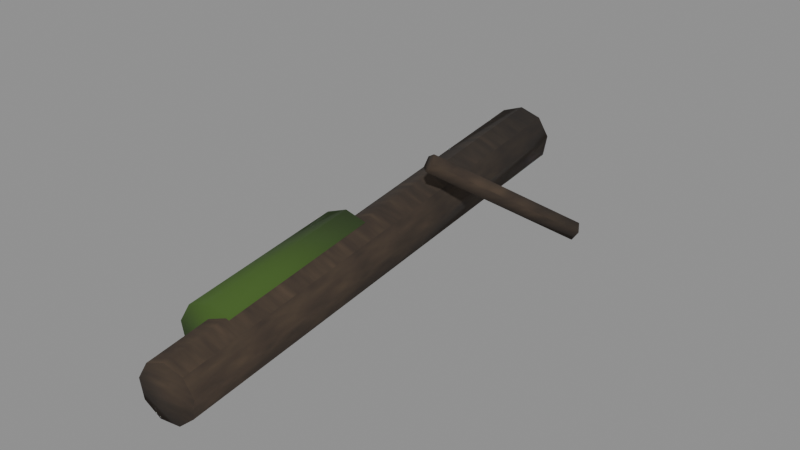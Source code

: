 # Source: fallen_log.blend  (saved by Blender 5.1.30; exported with 4.5.12 LTS)
import bpy
from mathutils import Matrix  # noqa: F401  (used for matrix-valued properties, if any)

bpy.ops.wm.read_factory_settings(use_empty=True)
scene = bpy.context.scene
scene.name = 'Scene'

# ---- images (referenced by path relative to the original .blend; pixels are not part of the script)
import os
ASSET_DIR = os.environ.get("B2B_ASSET_DIR", "")  # directory of the original .blend (textures are referenced by path, not embedded)
HERE = os.path.dirname(os.path.abspath(__file__))  # packed textures are extracted next to this script under _unpacked/

def load_image(name, relpath, width, height, colorspace="sRGB"):
    """Load a texture the original file referenced (path relative to the .blend, or extracted next to this script)."""
    p = next((c for c in (os.path.join(HERE, relpath), os.path.join(ASSET_DIR, relpath)) if relpath and os.path.exists(c)), "")
    if p:
        img = bpy.data.images.load(p, check_existing=True)
        img.name = name
    else:  # same state as the original file: an image datablock whose file is absent (Cycles renders it pink)
        img = bpy.data.images.new(name, width, height)
        img.source = "FILE"
        img.filepath = "//" + (relpath or name)
    img.colorspace_settings.name = colorspace
    return img
img_tex_bark5 = load_image('tex_bark5', '_unpacked/tex_bark5.16a81262.png', 256, 256, 'sRGB')

# ---- materials (node trees are filled in below, after node groups)
mat_log_bark = bpy.data.materials.new('log_bark')
mat_moss = bpy.data.materials.new('moss')

# ---- material node trees
mat_log_bark.use_nodes = True; mat_log_bark.node_tree.nodes.clear()
_N = mat_log_bark.node_tree.nodes; _L = mat_log_bark.node_tree.links
n0 = _N.new('ShaderNodeBsdfPrincipled'); n0.name = 'Principled BSDF'; n0.location = (-200, 100)
n0.inputs[2].default_value = 1.0
n1 = _N.new('ShaderNodeOutputMaterial'); n1.name = 'Material Output'; n1.location = (200, 100)
n2 = _N.new('ShaderNodeTexImage'); n2.name = 'Image Texture'; n2.location = (0, 0)
n2.image = img_tex_bark5
_L.new(n0.outputs[0], n1.inputs[0])
_L.new(n2.outputs[0], n0.inputs[0])
n1.is_active_output = True
mat_moss.use_nodes = True; mat_moss.node_tree.nodes.clear()
_N = mat_moss.node_tree.nodes; _L = mat_moss.node_tree.links
n0 = _N.new('ShaderNodeBsdfPrincipled'); n0.name = 'Principled BSDF'; n0.location = (-200, 100)
n0.inputs[0].default_value = (0.04817, 0.1022, 0.016, 1.0)
n0.inputs[2].default_value = 1.0
n1 = _N.new('ShaderNodeOutputMaterial'); n1.name = 'Material Output'; n1.location = (200, 100)
_L.new(n0.outputs[0], n1.inputs[0])
n1.is_active_output = True

# ---- meshes
me_log = bpy.data.meshes.new('Log')
me_log.from_pydata([(-0.3827, 2.723, 0.57), (0.3827, -2.723, 0.51), (-0.179, 2.752, 0.4951), (0.5482, -2.7, 0.4492), (-0.07065, 2.767, 0.3056), (0.6363, -2.688, 0.2951), (-0.1083, 2.762, 0.09), (0.6057, -2.692, 0.12), (-0.2743, 2.738, -0.0507), (0.4708, -2.711, 0.00568), (-0.4911, 2.708, -0.0507), (0.2947, -2.736, 0.00568), (-0.6572, 2.685, 0.09), (0.1598, -2.755, 0.12), (-0.6948, 2.679, 0.3056), (0.1292, -2.759, 0.2951), (-0.5864, 2.695, 0.4951), (0.2172, -2.746, 0.4492), (1.074, 1.565, 0.1279), (0.1836, 0.5037, 0.9279), (1.12, 1.486, 0.07409), (0.2292, 0.4249, 0.8741), (1.062, 1.469, -0.01306), (0.1718, 0.4074, 0.7869), (0.9814, 1.537, -0.01306), (0.09074, 0.4754, 0.7869), (0.9887, 1.596, 0.07409), (0.09803, 0.5349, 0.8741), (-0.1253, -0.3088, 0.6), (0.1253, -2.091, 0.59), (0.0657, -0.2819, 0.5298), (0.3099, -2.065, 0.5222), (0.1673, -0.2676, 0.3521), (0.4081, -2.051, 0.3504), (0.132, -0.2726, 0.15), (0.374, -2.056, 0.155), (-0.02365, -0.2945, 0.01809), (0.2235, -2.077, 0.02749), (-0.2269, -0.323, 0.01809), (0.02704, -2.105, 0.02749), (-0.3825, -0.3449, 0.15), (-0.1234, -2.126, 0.155), (-0.4178, -0.3499, 0.3521), (-0.1576, -2.131, 0.3504), (-0.3162, -0.3356, 0.5298), (-0.05934, -2.117, 0.5222)], [], [(25, 23, 21, 19, 27), (30, 31, 33, 32), (0, 1, 3, 2), (2, 3, 5, 4), (32, 33, 35, 34), (20, 21, 23, 22), (4, 5, 7, 6), (28, 29, 31, 30), (6, 7, 9, 8), (24, 25, 27, 26), (8, 9, 11, 10), (22, 24, 26, 18, 20), (18, 19, 21, 20), (10, 11, 13, 12), (12, 13, 15, 14), (3, 1, 17, 15, 13, 11, 9, 7, 5), (14, 15, 17, 16), (26, 27, 19, 18), (22, 23, 25, 24), (16, 17, 1, 0), (0, 2, 4, 6, 8, 10, 12, 14, 16), (34, 35, 37, 36), (36, 37, 39, 38), (38, 39, 41, 40), (40, 41, 43, 42), (31, 29, 45, 43, 41, 39, 37, 35, 33), (42, 43, 45, 44), (44, 45, 29, 28), (34, 36, 38, 40, 42, 44, 28, 30, 32)])
me_log.polygons.foreach_set('use_smooth', [True] * 29)
me_log.polygons.foreach_set('material_index', [0, 1, 0, 0, 1, 0, 0, 1, 0, 0, 0, 0, 0, 0, 0, 0, 0, 0, 0, 0, 0, 1, 1, 1, 1, 1, 1, 1, 1])
_uv = me_log.uv_layers.new(name='UVMap')
_uv.uv.foreach_set('vector', [0.07259, 0.6296, 0.1374, 0.6296, 0.1833, 0.6993, 0.1469, 0.7424, 0.07843, 0.6993, -0.2255, 0.4239, -1.652, 0.4177, -1.641, 0.2803, -0.2141, 0.2817, -0.3062, 2.179, 0.3062, -2.179, 0.4386, -2.16, -0.1432, 2.201, 2.201, 0.3961, -2.16, 0.3593, -2.15, 0.2361, 2.214, 0.2445, -0.2141, 0.2817, -1.641, 0.2803, -1.645, 0.124, -0.2181, 0.12, 0.8959, 0.05927, 0.1833, 0.6993, 0.1374, 0.6296, 0.85, -0.01045, 2.214, 0.2445, -2.15, 0.2361, -2.154, 0.096, 2.209, 0.072, -0.1002, -0.247, 0.1002, -1.673, 0.2479, -1.652, 0.05256, -0.2255, -0.08664, 2.209, 0.4846, -2.154, 0.3766, -2.169, -0.2195, 2.191, 1.229, -0.01045, 0.3803, 0.6296, 0.428, 0.6993, 1.277, 0.05927, -0.2195, 2.191, 0.3766, -2.169, 0.2357, -2.188, -0.3929, 2.166, 0.85, -0.01045, 0.7851, -0.01045, 0.791, 0.05927, 0.8594, 0.1024, 0.8959, 0.05927, 1.252, 0.1024, 0.403, 0.7424, 0.3399, 0.6993, 1.189, 0.05927, -0.3929, 2.166, 0.2357, -2.188, 0.1278, -2.204, -0.5257, 2.148, 2.148, 0.072, -2.204, 0.096, -2.207, 0.2361, 2.144, 0.2445, 0.4386, 0.3593, 0.3062, 0.408, 0.1738, 0.3593, 0.1033, 0.2361, 0.1278, 0.096, 0.2357, 0.004544, 0.3766, 0.004544, 0.4846, 0.096, 0.509, 0.2361, 2.144, 0.2445, -2.207, 0.2361, -2.197, 0.3593, 2.156, 0.3961, 0.791, 1.277, 0.07843, 0.428, 0.1469, 0.403, 0.8594, 1.252, 0.85, 1.175, 0.1374, 0.3259, 0.07259, 0.3803, 0.7851, 1.229, -0.4691, 2.156, 0.1738, -2.197, 0.3062, -2.179, -0.3062, 2.179, -0.3062, 0.456, -0.1432, 0.3961, -0.05652, 0.2445, -0.08664, 0.072, -0.2195, -0.04056, -0.3929, -0.04056, -0.5257, 0.072, -0.5558, 0.2445, -0.4691, 0.3961, 0.1056, -0.2181, 0.2992, -1.645, 0.1788, -1.662, -0.01892, -0.2356, -0.01892, -0.2356, 0.1788, -1.662, 0.02163, -1.684, -0.1815, -0.2584, -0.1815, -0.2584, 0.02163, -1.684, -0.09876, -1.701, -0.306, -0.2759, -0.2759, 0.12, -1.701, 0.124, -1.705, 0.2803, -0.2799, 0.2817, 0.2479, 0.4177, 0.1002, 0.472, -0.04747, 0.4177, -0.126, 0.2803, -0.09876, 0.124, 0.02163, 0.02199, 0.1788, 0.02199, 0.2992, 0.124, 0.3265, 0.2803, -0.2799, 0.2817, -1.705, 0.2803, -1.694, 0.4177, -0.2685, 0.4239, -0.253, -0.2685, -0.04747, -1.694, 0.1002, -1.673, -0.1002, -0.247, 0.1056, 0.12, -0.01892, 0.01447, -0.1815, 0.01447, -0.306, 0.12, -0.3343, 0.2817, -0.253, 0.4239, -0.1002, 0.48, 0.05256, 0.4239, 0.1338, 0.2817])
me_log.materials.append(mat_log_bark)
me_log.materials.append(mat_moss)
me_log.update()

# ---- objects
ob_log = bpy.data.objects.new('Log', me_log)

# ---- transforms, parenting, visibility, modifiers, constraints
ob_log.location = (0.0, 0.0, 0.0)

# ---- collection membership
scene.collection.objects.link(ob_log)

# ---- scene / render settings (as saved in the file)
scene.frame_start = 1; scene.frame_end = 250; scene.frame_set(1)
scene.render.engine = 'BLENDER_EEVEE_NEXT'
scene.render.bake_bias = 0.0
scene.render.bake_samples = 0
scene.cycles.sampling_pattern = 'TABULATED_SOBOL'
scene.eevee.use_volume_custom_range = False
bpy.context.view_layer.update()

# ---- added for rendering (the .blend has no active camera and no usable light): camera, sun + grey world if the file has none
cam_auto = bpy.data.cameras.new('AutoCamera')
cam_auto.lens = 50.0
cam_auto.sensor_width = 36.0
cam_auto.clip_end = 1000.0
ob_auto_camera = bpy.data.objects.new('AutoCamera', cam_auto)
scene.collection.objects.link(ob_auto_camera)
ob_auto_camera.location = (5.66954, -6.54431, 4.80424)
ob_auto_camera.rotation_euler = (1.09748, -7.21219e-08, 0.694738)
scene.camera = ob_auto_camera
light_auto_sun = bpy.data.lights.new('AutoSun', 'SUN')
light_auto_sun.energy = 3.0
light_auto_sun.angle = 0.0523599
ob_auto_sun = bpy.data.objects.new('AutoSun', light_auto_sun)
scene.collection.objects.link(ob_auto_sun)
ob_auto_sun.rotation_euler = (0.872665, 0.174533, 0.523599)
if scene.world is None:
    world_auto = bpy.data.worlds.new('AutoWorld')
    world_auto.color = (0.3, 0.3, 0.3)
    scene.world = world_auto
bpy.context.view_layer.update()
